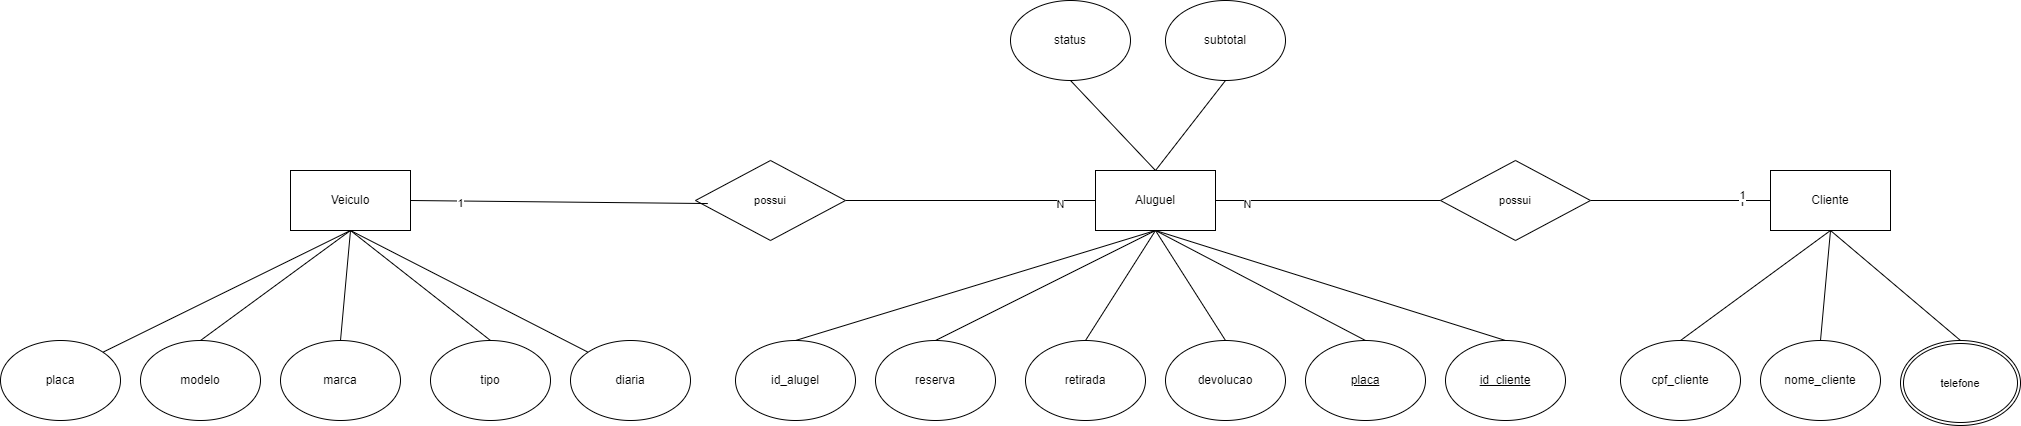

The diagram above was exported from draw.io. Its source (the exported page's mxGraphModel, read from the mxfile embedded in the PNG):
<mxGraphModel dx="2583" dy="2198" grid="1" gridSize="10" guides="1" tooltips="1" connect="1" arrows="1" fold="1" page="1" pageScale="1" pageWidth="850" pageHeight="1100" math="0" shadow="0">
  <root>
    <mxCell id="0" />
    <mxCell id="1" parent="0" />
    <mxCell id="Y1e_YjSV7FnNWdBsGaUr-1" value="Veiculo" style="rounded=0;whiteSpace=wrap;html=1;" vertex="1" parent="1">
      <mxGeometry y="150" width="120" height="60" as="geometry" />
    </mxCell>
    <mxCell id="Y1e_YjSV7FnNWdBsGaUr-27" style="edgeStyle=none;rounded=0;orthogonalLoop=1;jettySize=auto;html=1;exitX=1;exitY=0;exitDx=0;exitDy=0;entryX=0.5;entryY=1;entryDx=0;entryDy=0;strokeColor=default;align=center;verticalAlign=middle;fontFamily=Helvetica;fontSize=11;fontColor=default;labelBackgroundColor=default;endArrow=none;endFill=0;" edge="1" parent="1" source="Y1e_YjSV7FnNWdBsGaUr-2" target="Y1e_YjSV7FnNWdBsGaUr-1">
      <mxGeometry relative="1" as="geometry" />
    </mxCell>
    <mxCell id="Y1e_YjSV7FnNWdBsGaUr-2" value="placa" style="ellipse;whiteSpace=wrap;html=1;" vertex="1" parent="1">
      <mxGeometry x="-290" y="320" width="120" height="80" as="geometry" />
    </mxCell>
    <mxCell id="Y1e_YjSV7FnNWdBsGaUr-23" style="edgeStyle=none;rounded=0;orthogonalLoop=1;jettySize=auto;html=1;exitX=0.5;exitY=0;exitDx=0;exitDy=0;entryX=0.5;entryY=1;entryDx=0;entryDy=0;strokeColor=default;align=center;verticalAlign=middle;fontFamily=Helvetica;fontSize=11;fontColor=default;labelBackgroundColor=default;endArrow=none;endFill=0;" edge="1" parent="1" source="Y1e_YjSV7FnNWdBsGaUr-3" target="Y1e_YjSV7FnNWdBsGaUr-1">
      <mxGeometry relative="1" as="geometry" />
    </mxCell>
    <mxCell id="Y1e_YjSV7FnNWdBsGaUr-3" value="modelo" style="ellipse;whiteSpace=wrap;html=1;" vertex="1" parent="1">
      <mxGeometry x="-150" y="320" width="120" height="80" as="geometry" />
    </mxCell>
    <mxCell id="Y1e_YjSV7FnNWdBsGaUr-24" style="edgeStyle=none;rounded=0;orthogonalLoop=1;jettySize=auto;html=1;exitX=0.5;exitY=0;exitDx=0;exitDy=0;strokeColor=default;align=center;verticalAlign=middle;fontFamily=Helvetica;fontSize=11;fontColor=default;labelBackgroundColor=default;endArrow=none;endFill=0;" edge="1" parent="1" source="Y1e_YjSV7FnNWdBsGaUr-4">
      <mxGeometry relative="1" as="geometry">
        <mxPoint x="60" y="210" as="targetPoint" />
      </mxGeometry>
    </mxCell>
    <mxCell id="Y1e_YjSV7FnNWdBsGaUr-4" value="marca" style="ellipse;whiteSpace=wrap;html=1;" vertex="1" parent="1">
      <mxGeometry x="-10" y="320" width="120" height="80" as="geometry" />
    </mxCell>
    <mxCell id="Y1e_YjSV7FnNWdBsGaUr-25" style="edgeStyle=none;rounded=0;orthogonalLoop=1;jettySize=auto;html=1;exitX=0.5;exitY=0;exitDx=0;exitDy=0;entryX=0.5;entryY=1;entryDx=0;entryDy=0;strokeColor=default;align=center;verticalAlign=middle;fontFamily=Helvetica;fontSize=11;fontColor=default;labelBackgroundColor=default;endArrow=none;endFill=0;" edge="1" parent="1" source="Y1e_YjSV7FnNWdBsGaUr-5" target="Y1e_YjSV7FnNWdBsGaUr-1">
      <mxGeometry relative="1" as="geometry" />
    </mxCell>
    <mxCell id="Y1e_YjSV7FnNWdBsGaUr-5" value="tipo" style="ellipse;whiteSpace=wrap;html=1;" vertex="1" parent="1">
      <mxGeometry x="140" y="320" width="120" height="80" as="geometry" />
    </mxCell>
    <mxCell id="Y1e_YjSV7FnNWdBsGaUr-26" style="edgeStyle=none;rounded=0;orthogonalLoop=1;jettySize=auto;html=1;exitX=0;exitY=0;exitDx=0;exitDy=0;entryX=0.5;entryY=1;entryDx=0;entryDy=0;strokeColor=default;align=center;verticalAlign=middle;fontFamily=Helvetica;fontSize=11;fontColor=default;labelBackgroundColor=default;endArrow=none;endFill=0;" edge="1" parent="1" source="Y1e_YjSV7FnNWdBsGaUr-7" target="Y1e_YjSV7FnNWdBsGaUr-1">
      <mxGeometry relative="1" as="geometry" />
    </mxCell>
    <mxCell id="Y1e_YjSV7FnNWdBsGaUr-7" value="diaria" style="ellipse;whiteSpace=wrap;html=1;" vertex="1" parent="1">
      <mxGeometry x="280" y="320" width="120" height="80" as="geometry" />
    </mxCell>
    <mxCell id="Y1e_YjSV7FnNWdBsGaUr-8" value="Cliente" style="rounded=0;whiteSpace=wrap;html=1;" vertex="1" parent="1">
      <mxGeometry x="1480" y="150" width="120" height="60" as="geometry" />
    </mxCell>
    <mxCell id="Y1e_YjSV7FnNWdBsGaUr-28" style="edgeStyle=none;rounded=0;orthogonalLoop=1;jettySize=auto;html=1;exitX=0.5;exitY=0;exitDx=0;exitDy=0;entryX=0.5;entryY=1;entryDx=0;entryDy=0;strokeColor=default;align=center;verticalAlign=middle;fontFamily=Helvetica;fontSize=11;fontColor=default;labelBackgroundColor=default;endArrow=none;endFill=0;" edge="1" parent="1" source="Y1e_YjSV7FnNWdBsGaUr-9" target="Y1e_YjSV7FnNWdBsGaUr-8">
      <mxGeometry relative="1" as="geometry" />
    </mxCell>
    <mxCell id="Y1e_YjSV7FnNWdBsGaUr-9" value="cpf_cliente" style="ellipse;whiteSpace=wrap;html=1;" vertex="1" parent="1">
      <mxGeometry x="1330" y="320" width="120" height="80" as="geometry" />
    </mxCell>
    <mxCell id="Y1e_YjSV7FnNWdBsGaUr-29" style="edgeStyle=none;rounded=0;orthogonalLoop=1;jettySize=auto;html=1;exitX=0.5;exitY=0;exitDx=0;exitDy=0;entryX=0.5;entryY=1;entryDx=0;entryDy=0;strokeColor=default;align=center;verticalAlign=middle;fontFamily=Helvetica;fontSize=11;fontColor=default;labelBackgroundColor=default;endArrow=none;endFill=0;" edge="1" parent="1" source="Y1e_YjSV7FnNWdBsGaUr-10" target="Y1e_YjSV7FnNWdBsGaUr-8">
      <mxGeometry relative="1" as="geometry" />
    </mxCell>
    <mxCell id="Y1e_YjSV7FnNWdBsGaUr-10" value="nome_cliente" style="ellipse;whiteSpace=wrap;html=1;" vertex="1" parent="1">
      <mxGeometry x="1470" y="320" width="120" height="80" as="geometry" />
    </mxCell>
    <mxCell id="Y1e_YjSV7FnNWdBsGaUr-30" style="edgeStyle=none;rounded=0;orthogonalLoop=1;jettySize=auto;html=1;exitX=0.5;exitY=0;exitDx=0;exitDy=0;strokeColor=default;align=center;verticalAlign=middle;fontFamily=Helvetica;fontSize=11;fontColor=default;labelBackgroundColor=default;endArrow=none;endFill=0;" edge="1" parent="1">
      <mxGeometry relative="1" as="geometry">
        <mxPoint x="1540" y="210" as="targetPoint" />
        <mxPoint x="1670" y="320" as="sourcePoint" />
      </mxGeometry>
    </mxCell>
    <mxCell id="Y1e_YjSV7FnNWdBsGaUr-42" style="edgeStyle=none;rounded=0;orthogonalLoop=1;jettySize=auto;html=1;exitX=1;exitY=0.5;exitDx=0;exitDy=0;entryX=0;entryY=0.5;entryDx=0;entryDy=0;strokeColor=default;align=center;verticalAlign=middle;fontFamily=Helvetica;fontSize=11;fontColor=default;labelBackgroundColor=default;endArrow=none;endFill=0;" edge="1" parent="1" source="Y1e_YjSV7FnNWdBsGaUr-14" target="Y1e_YjSV7FnNWdBsGaUr-38">
      <mxGeometry relative="1" as="geometry" />
    </mxCell>
    <mxCell id="Y1e_YjSV7FnNWdBsGaUr-46" value="N" style="edgeLabel;html=1;align=center;verticalAlign=middle;resizable=0;points=[];fontFamily=Helvetica;fontSize=11;fontColor=default;labelBackgroundColor=default;" vertex="1" connectable="0" parent="Y1e_YjSV7FnNWdBsGaUr-42">
      <mxGeometry x="-0.7274" y="-3" relative="1" as="geometry">
        <mxPoint x="1" as="offset" />
      </mxGeometry>
    </mxCell>
    <mxCell id="Y1e_YjSV7FnNWdBsGaUr-52" style="edgeStyle=none;rounded=0;orthogonalLoop=1;jettySize=auto;html=1;exitX=0.5;exitY=0;exitDx=0;exitDy=0;entryX=0.5;entryY=1;entryDx=0;entryDy=0;strokeColor=default;align=center;verticalAlign=middle;fontFamily=Helvetica;fontSize=11;fontColor=default;labelBackgroundColor=default;endArrow=none;endFill=0;" edge="1" parent="1" source="Y1e_YjSV7FnNWdBsGaUr-14" target="Y1e_YjSV7FnNWdBsGaUr-50">
      <mxGeometry relative="1" as="geometry" />
    </mxCell>
    <mxCell id="Y1e_YjSV7FnNWdBsGaUr-14" value="Aluguel" style="rounded=0;whiteSpace=wrap;html=1;" vertex="1" parent="1">
      <mxGeometry x="805" y="150" width="120" height="60" as="geometry" />
    </mxCell>
    <mxCell id="Y1e_YjSV7FnNWdBsGaUr-31" style="edgeStyle=none;rounded=0;orthogonalLoop=1;jettySize=auto;html=1;exitX=0.5;exitY=0;exitDx=0;exitDy=0;entryX=0.5;entryY=1;entryDx=0;entryDy=0;strokeColor=default;align=center;verticalAlign=middle;fontFamily=Helvetica;fontSize=11;fontColor=default;labelBackgroundColor=default;endArrow=none;endFill=0;" edge="1" parent="1" source="Y1e_YjSV7FnNWdBsGaUr-15" target="Y1e_YjSV7FnNWdBsGaUr-14">
      <mxGeometry relative="1" as="geometry" />
    </mxCell>
    <mxCell id="Y1e_YjSV7FnNWdBsGaUr-15" value="id_alugel" style="ellipse;whiteSpace=wrap;html=1;" vertex="1" parent="1">
      <mxGeometry x="445" y="320" width="120" height="80" as="geometry" />
    </mxCell>
    <mxCell id="Y1e_YjSV7FnNWdBsGaUr-32" style="edgeStyle=none;rounded=0;orthogonalLoop=1;jettySize=auto;html=1;exitX=0.5;exitY=0;exitDx=0;exitDy=0;strokeColor=default;align=center;verticalAlign=middle;fontFamily=Helvetica;fontSize=11;fontColor=default;labelBackgroundColor=default;endArrow=none;endFill=0;" edge="1" parent="1" source="Y1e_YjSV7FnNWdBsGaUr-16">
      <mxGeometry relative="1" as="geometry">
        <mxPoint x="865" y="210" as="targetPoint" />
      </mxGeometry>
    </mxCell>
    <mxCell id="Y1e_YjSV7FnNWdBsGaUr-16" value="reserva" style="ellipse;whiteSpace=wrap;html=1;" vertex="1" parent="1">
      <mxGeometry x="585" y="320" width="120" height="80" as="geometry" />
    </mxCell>
    <mxCell id="Y1e_YjSV7FnNWdBsGaUr-33" style="edgeStyle=none;rounded=0;orthogonalLoop=1;jettySize=auto;html=1;exitX=0.5;exitY=0;exitDx=0;exitDy=0;strokeColor=default;align=center;verticalAlign=middle;fontFamily=Helvetica;fontSize=11;fontColor=default;labelBackgroundColor=default;endArrow=none;endFill=0;" edge="1" parent="1" source="Y1e_YjSV7FnNWdBsGaUr-17">
      <mxGeometry relative="1" as="geometry">
        <mxPoint x="865" y="210" as="targetPoint" />
      </mxGeometry>
    </mxCell>
    <mxCell id="Y1e_YjSV7FnNWdBsGaUr-17" value="retirada" style="ellipse;whiteSpace=wrap;html=1;" vertex="1" parent="1">
      <mxGeometry x="735" y="320" width="120" height="80" as="geometry" />
    </mxCell>
    <mxCell id="Y1e_YjSV7FnNWdBsGaUr-34" style="edgeStyle=none;rounded=0;orthogonalLoop=1;jettySize=auto;html=1;exitX=0.5;exitY=0;exitDx=0;exitDy=0;strokeColor=default;align=center;verticalAlign=middle;fontFamily=Helvetica;fontSize=11;fontColor=default;labelBackgroundColor=default;endArrow=none;endFill=0;" edge="1" parent="1" source="Y1e_YjSV7FnNWdBsGaUr-18">
      <mxGeometry relative="1" as="geometry">
        <mxPoint x="865" y="210" as="targetPoint" />
      </mxGeometry>
    </mxCell>
    <mxCell id="Y1e_YjSV7FnNWdBsGaUr-18" value="devolucao" style="ellipse;whiteSpace=wrap;html=1;" vertex="1" parent="1">
      <mxGeometry x="875" y="320" width="120" height="80" as="geometry" />
    </mxCell>
    <mxCell id="Y1e_YjSV7FnNWdBsGaUr-35" style="edgeStyle=none;rounded=0;orthogonalLoop=1;jettySize=auto;html=1;exitX=0.5;exitY=0;exitDx=0;exitDy=0;entryX=0.5;entryY=1;entryDx=0;entryDy=0;strokeColor=default;align=center;verticalAlign=middle;fontFamily=Helvetica;fontSize=11;fontColor=default;labelBackgroundColor=default;endArrow=none;endFill=0;" edge="1" parent="1" source="Y1e_YjSV7FnNWdBsGaUr-19" target="Y1e_YjSV7FnNWdBsGaUr-14">
      <mxGeometry relative="1" as="geometry" />
    </mxCell>
    <mxCell id="Y1e_YjSV7FnNWdBsGaUr-19" value="&lt;u&gt;placa&lt;/u&gt;" style="ellipse;whiteSpace=wrap;html=1;" vertex="1" parent="1">
      <mxGeometry x="1015" y="320" width="120" height="80" as="geometry" />
    </mxCell>
    <mxCell id="Y1e_YjSV7FnNWdBsGaUr-36" style="edgeStyle=none;rounded=0;orthogonalLoop=1;jettySize=auto;html=1;exitX=0.5;exitY=0;exitDx=0;exitDy=0;strokeColor=default;align=center;verticalAlign=middle;fontFamily=Helvetica;fontSize=11;fontColor=default;labelBackgroundColor=default;endArrow=none;endFill=0;" edge="1" parent="1" source="Y1e_YjSV7FnNWdBsGaUr-20">
      <mxGeometry relative="1" as="geometry">
        <mxPoint x="865" y="210" as="targetPoint" />
      </mxGeometry>
    </mxCell>
    <mxCell id="Y1e_YjSV7FnNWdBsGaUr-20" value="&lt;u&gt;id_cliente&lt;/u&gt;" style="ellipse;whiteSpace=wrap;html=1;" vertex="1" parent="1">
      <mxGeometry x="1155" y="320" width="120" height="80" as="geometry" />
    </mxCell>
    <mxCell id="Y1e_YjSV7FnNWdBsGaUr-41" style="edgeStyle=none;rounded=0;orthogonalLoop=1;jettySize=auto;html=1;exitX=1;exitY=0.5;exitDx=0;exitDy=0;entryX=0;entryY=0.5;entryDx=0;entryDy=0;strokeColor=default;align=center;verticalAlign=middle;fontFamily=Helvetica;fontSize=11;fontColor=default;labelBackgroundColor=default;endArrow=none;endFill=0;" edge="1" parent="1" source="Y1e_YjSV7FnNWdBsGaUr-37" target="Y1e_YjSV7FnNWdBsGaUr-14">
      <mxGeometry relative="1" as="geometry" />
    </mxCell>
    <mxCell id="Y1e_YjSV7FnNWdBsGaUr-45" value="N" style="edgeLabel;html=1;align=center;verticalAlign=middle;resizable=0;points=[];fontFamily=Helvetica;fontSize=11;fontColor=default;labelBackgroundColor=default;" vertex="1" connectable="0" parent="Y1e_YjSV7FnNWdBsGaUr-41">
      <mxGeometry x="0.712" y="-3" relative="1" as="geometry">
        <mxPoint x="1" as="offset" />
      </mxGeometry>
    </mxCell>
    <mxCell id="Y1e_YjSV7FnNWdBsGaUr-37" value="possui" style="rhombus;whiteSpace=wrap;html=1;fontFamily=Helvetica;fontSize=11;fontColor=default;labelBackgroundColor=default;" vertex="1" parent="1">
      <mxGeometry x="405" y="140" width="150" height="80" as="geometry" />
    </mxCell>
    <mxCell id="Y1e_YjSV7FnNWdBsGaUr-43" style="edgeStyle=none;rounded=0;orthogonalLoop=1;jettySize=auto;html=1;exitX=1;exitY=0.5;exitDx=0;exitDy=0;strokeColor=default;align=center;verticalAlign=middle;fontFamily=Helvetica;fontSize=11;fontColor=default;labelBackgroundColor=default;endArrow=none;endFill=0;" edge="1" parent="1" source="Y1e_YjSV7FnNWdBsGaUr-38" target="Y1e_YjSV7FnNWdBsGaUr-8">
      <mxGeometry relative="1" as="geometry" />
    </mxCell>
    <mxCell id="Y1e_YjSV7FnNWdBsGaUr-47" value="I" style="edgeLabel;html=1;align=center;verticalAlign=middle;resizable=0;points=[];fontFamily=Helvetica;fontSize=11;fontColor=default;labelBackgroundColor=default;" vertex="1" connectable="0" parent="Y1e_YjSV7FnNWdBsGaUr-43">
      <mxGeometry x="0.6741" y="-1" relative="1" as="geometry">
        <mxPoint x="1" as="offset" />
      </mxGeometry>
    </mxCell>
    <mxCell id="Y1e_YjSV7FnNWdBsGaUr-48" value="1" style="edgeLabel;html=1;align=center;verticalAlign=middle;resizable=0;points=[];fontFamily=Helvetica;fontSize=11;fontColor=default;labelBackgroundColor=default;" vertex="1" connectable="0" parent="Y1e_YjSV7FnNWdBsGaUr-43">
      <mxGeometry x="0.6741" y="6" relative="1" as="geometry">
        <mxPoint x="1" as="offset" />
      </mxGeometry>
    </mxCell>
    <mxCell id="Y1e_YjSV7FnNWdBsGaUr-38" value="possui" style="rhombus;whiteSpace=wrap;html=1;fontFamily=Helvetica;fontSize=11;fontColor=default;labelBackgroundColor=default;" vertex="1" parent="1">
      <mxGeometry x="1150" y="140" width="150" height="80" as="geometry" />
    </mxCell>
    <mxCell id="Y1e_YjSV7FnNWdBsGaUr-39" style="edgeStyle=none;rounded=0;orthogonalLoop=1;jettySize=auto;html=1;exitX=1;exitY=0.5;exitDx=0;exitDy=0;entryX=0.082;entryY=0.538;entryDx=0;entryDy=0;entryPerimeter=0;strokeColor=default;align=center;verticalAlign=middle;fontFamily=Helvetica;fontSize=11;fontColor=default;labelBackgroundColor=default;endArrow=none;endFill=0;" edge="1" parent="1" source="Y1e_YjSV7FnNWdBsGaUr-1" target="Y1e_YjSV7FnNWdBsGaUr-37">
      <mxGeometry relative="1" as="geometry" />
    </mxCell>
    <mxCell id="Y1e_YjSV7FnNWdBsGaUr-44" value="1" style="edgeLabel;html=1;align=center;verticalAlign=middle;resizable=0;points=[];fontFamily=Helvetica;fontSize=11;fontColor=default;labelBackgroundColor=default;" vertex="1" connectable="0" parent="Y1e_YjSV7FnNWdBsGaUr-39">
      <mxGeometry x="-0.6702" y="-2" relative="1" as="geometry">
        <mxPoint x="1" as="offset" />
      </mxGeometry>
    </mxCell>
    <mxCell id="Y1e_YjSV7FnNWdBsGaUr-49" value="telefone" style="ellipse;shape=doubleEllipse;margin=3;whiteSpace=wrap;html=1;align=center;fontFamily=Helvetica;fontSize=11;fontColor=default;labelBackgroundColor=default;" vertex="1" parent="1">
      <mxGeometry x="1610" y="320" width="120" height="85" as="geometry" />
    </mxCell>
    <mxCell id="Y1e_YjSV7FnNWdBsGaUr-50" value="status" style="ellipse;whiteSpace=wrap;html=1;" vertex="1" parent="1">
      <mxGeometry x="720" y="-20" width="120" height="80" as="geometry" />
    </mxCell>
    <mxCell id="Y1e_YjSV7FnNWdBsGaUr-53" style="edgeStyle=none;rounded=0;orthogonalLoop=1;jettySize=auto;html=1;exitX=0.5;exitY=1;exitDx=0;exitDy=0;entryX=0.5;entryY=0;entryDx=0;entryDy=0;strokeColor=default;align=center;verticalAlign=middle;fontFamily=Helvetica;fontSize=11;fontColor=default;labelBackgroundColor=default;endArrow=none;endFill=0;" edge="1" parent="1" source="Y1e_YjSV7FnNWdBsGaUr-51" target="Y1e_YjSV7FnNWdBsGaUr-14">
      <mxGeometry relative="1" as="geometry" />
    </mxCell>
    <mxCell id="Y1e_YjSV7FnNWdBsGaUr-51" value="subtotal" style="ellipse;whiteSpace=wrap;html=1;" vertex="1" parent="1">
      <mxGeometry x="875" y="-20" width="120" height="80" as="geometry" />
    </mxCell>
  </root>
</mxGraphModel>